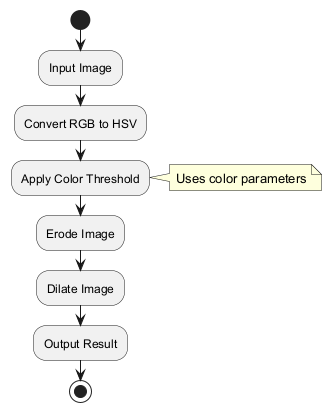

The diagram above was rendered by PlantUML. Its source (embedded in the PNG):
@startuml
start
:Input Image;
:Convert RGB to HSV;
:Apply Color Threshold;
note right: Uses color parameters
:Erode Image;
:Dilate Image;
:Output Result;
stop
@enduml